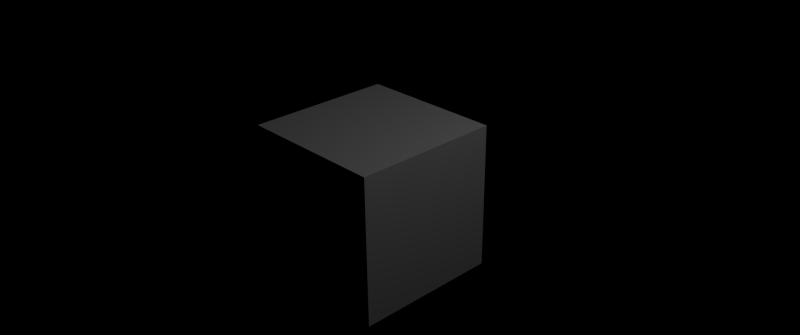 # Source: default.blend  (saved by Blender 2.77.0; exported with 4.5.12 LTS)
import bpy
from mathutils import Matrix  # noqa: F401  (used for matrix-valued properties, if any)

bpy.ops.wm.read_factory_settings(use_empty=True)
scene = bpy.context.scene
scene.name = 'Scene'

# ---- collections
col_collection_1 = bpy.data.collections.new('Collection 1'); scene.collection.children.link(col_collection_1)

# ---- materials (node trees are filled in below, after node groups)
mat_material = bpy.data.materials.new('Material')
mat_material.alpha_threshold = 0.0
mat_material.roughness = 0.5
mat_material.line_color = (0.0, 0.0, 0.0, 1.0)

# ---- material node trees

# ---- world
world_world = bpy.data.worlds.new('World'); scene.world = world_world
world_world.color = (0.0, 0.0, 0.0)
world_world.use_sun_shadow = False
world_world.sun_shadow_jitter_overblur = 0.0
world_world.cycles.sampling_method = 'NONE'
world_world.cycles.sample_map_resolution = 256

# ---- cameras
cam_camera = bpy.data.cameras.new('Camera')
cam_camera.clip_end = 100.0
cam_camera.lens = 35.0
cam_camera.sensor_width = 32.0
cam_camera.sensor_height = 18.0
cam_camera.ortho_scale = 7.314
cam_camera.dof.focus_distance = 0.0

# ---- lights
light_lamp = bpy.data.lights.new('Lamp', 'POINT')
light_lamp.transmission_factor = 0.0
light_lamp.cutoff_distance = 30.0
light_lamp.energy = 100.0
light_lamp.shadow_buffer_clip_start = 1.001
light_lamp.shadow_soft_size = 0.1
light_lamp.shadow_maximum_resolution = 0.006
light_lamp.use_absolute_resolution = True
light_lamp.cycles.use_multiple_importance_sampling = False

# ---- meshes
me_cube = bpy.data.meshes.new('Cube')
me_cube.from_pydata([(1.0, 1.0, -1.0), (1.0, -1.0, -1.0), (-1.0, -1.0, -1.0), (-1.0, 1.0, -1.0), (1.0, 1.0, 1.0), (1.0, -1.0, 1.0), (-1.0, -1.0, 1.0), (-1.0, 1.0, 1.0)], [], [(0, 1, 2, 3), (4, 7, 6, 5), (0, 4, 5, 1), (1, 5, 6, 2), (2, 6, 7, 3), (4, 0, 3, 7)])
me_cube.materials.append(mat_material)
me_cube.use_remesh_preserve_volume = False
me_cube.use_remesh_preserve_attributes = False
me_cube.use_mirror_vertex_groups = False
me_cube.update()

# ---- objects
ob_cube = bpy.data.objects.new('Cube', me_cube)
ob_lamp = bpy.data.objects.new('Lamp', light_lamp)
ob_camera = bpy.data.objects.new('Camera', cam_camera)

# ---- transforms, parenting, visibility, modifiers, constraints
ob_cube.location = (0.0, 0.0, 0.0)
ob_cube.lock_rotations_4d = False
ob_cube.empty_display_type = 'ARROWS'
ob_cube.lineart.crease_threshold = 0.0
ob_lamp.location = (4.076, 1.005, 5.904)
ob_lamp.rotation_euler = (0.6503, 0.05522, 1.866)
ob_lamp.lock_rotations_4d = False
ob_lamp.empty_display_type = 'ARROWS'
ob_lamp.color = (0.0, 0.0, 0.0, 0.0)
ob_lamp.lineart.crease_threshold = 0.0
ob_camera.location = (7.481, -6.508, 5.344)
ob_camera.rotation_euler = (1.109, 0.01082, 0.8149)
ob_camera.lock_rotations_4d = False
ob_camera.empty_display_type = 'ARROWS'
ob_camera.color = (0.0, 0.0, 0.0, 0.0)
ob_camera.display_type = 'WIRE'
ob_camera.lineart.crease_threshold = 0.0

# ---- collection membership
col_collection_1.objects.link(ob_cube)
col_collection_1.objects.link(ob_lamp)
col_collection_1.objects.link(ob_camera)

# ---- scene / render settings (as saved in the file)
scene.camera = ob_camera
scene.frame_start = 1; scene.frame_end = 96; scene.frame_set(1)
scene.render.engine = 'CYCLES'
scene.render.image_settings.file_format = 'OPEN_EXR_MULTILAYER'
scene.render.image_settings.color_mode = 'RGB'
scene.render.image_settings.color_depth = '16'
scene.render.image_settings.compression = 100
scene.render.image_settings.exr_codec = 'DWAA'
scene.render.resolution_x = 2048
scene.render.resolution_y = 858
scene.render.dither_intensity = 0.0
scene.cycles.use_denoising = False
scene.cycles.samples = 400
scene.cycles.sampling_pattern = 'TABULATED_SOBOL'
scene.cycles.light_sampling_threshold = 0.0
scene.cycles.use_adaptive_sampling = False
scene.cycles.use_light_tree = False
scene.cycles.blur_glossy = 0.0
scene.cycles.volume_bounces = 1
scene.cycles.pixel_filter_type = 'GAUSSIAN'
scene.cycles.use_animated_seed = True
scene.cycles.sample_clamp_indirect = 0.0
scene.view_settings.view_transform = 'Standard'
bpy.context.view_layer.update()
